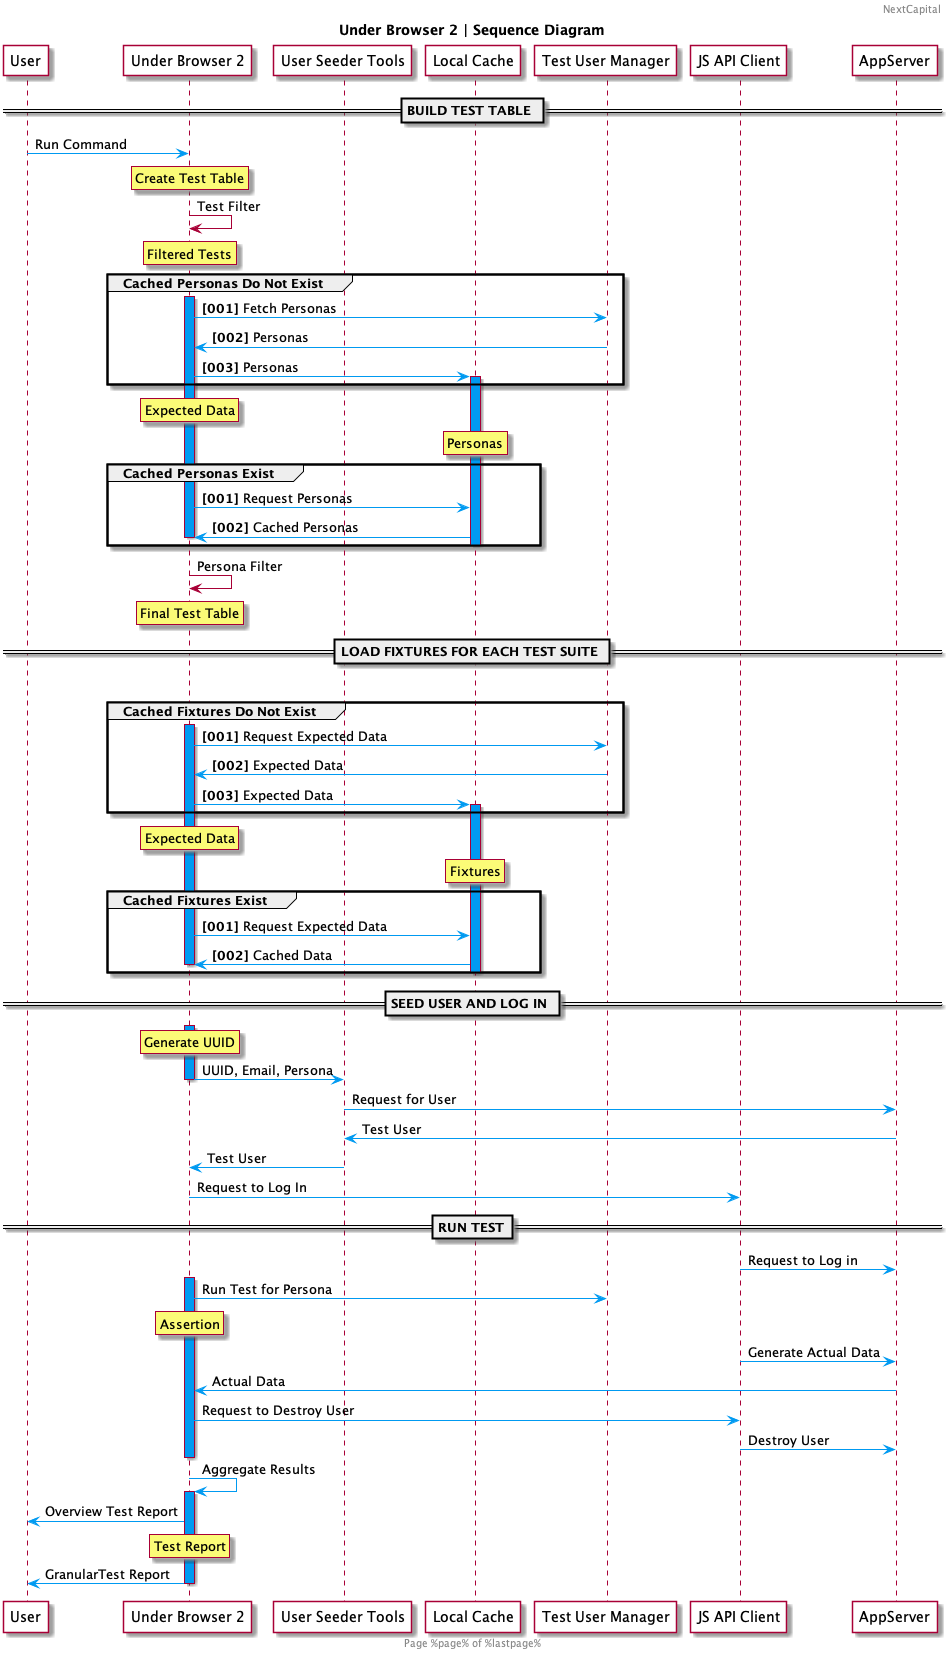

The diagram above was rendered by PlantUML. Its source (embedded in the PNG):
@startuml
!pragma teoz true

Header NextCapital 
Footer Page %page% of %lastpage%
Title Under Browser 2 | Sequence Diagram

Participant "User" as User #white
Participant "Under Browser 2" as UB2 #white
Participant "User Seeder Tools" as UST #white
Participant "Local Cache" as LC #white
Participant "Test User Manager" as TUM #white
Participant "JS API Client" as API #white
Participant "AppServer" as AS #white


== BUILD TEST TABLE ==

User -[#009af1]> UB2: Run Command
rnote over UB2 : Create Test Table
UB2 -> UB2 : Test Filter
rnote over UB2 : Filtered Tests 

Group Cached Personas Do Not Exist
autonumber "<b>[000]" 

Activate UB2 #009af1

UB2 -[#009af1]> TUM: Fetch Personas
TUM -[#009af1]> UB2: Personas
UB2 -[#009af1]> LC: Personas

autonumber stop
Activate LC #009af1
End

rnote over UB2 : Expected Data 
rnote over LC : Personas

Group Cached Personas Exist
autonumber "<b>[000]" 
UB2 -[#009af1]> LC: Request Personas
LC -[#009af1]> UB2: Cached Personas

autonumber stop
Deactivate UB2
Deactivate LC
End

UB2 -> UB2 : Persona Filter
rnote over UB2 : Final Test Table


== LOAD FIXTURES FOR EACH TEST SUITE ==

|||

Group Cached Fixtures Do Not Exist
autonumber "<b>[000]" 

Activate UB2 #009af1

UB2 -[#009af1]> TUM: Request Expected Data
TUM -[#009af1]> UB2: Expected Data
UB2 -[#009af1]> LC: Expected Data

autonumber stop
Activate LC #009af1
End

rnote over UB2 : Expected Data 
rnote over LC : Fixtures

Group Cached Fixtures Exist
autonumber "<b>[000]" 
UB2 -[#009af1]> LC: Request Expected Data
LC -[#009af1]> UB2: Cached Data

autonumber stop
Deactivate UB2
Deactivate LC
End

== SEED USER AND LOG IN ==
Activate UB2 #009af1
rnote over UB2 : Generate UUID 
UB2 -[#009af1]> UST: UUID, Email, Persona
Deactivate UB2

UST -[#009af1]> AS: Request for User
AS -[#009af1]> UST: Test User
UST -[#009af1]> UB2: Test User
UB2 -[#009af1]> API: Request to Log In

== RUN TEST==

API -[#009af1]> AS: Request to Log in
Activate UB2 #009af1

UB2 -[#009af1]> TUM: Run Test for Persona
rnote over UB2 : Assertion
API -[#009af1]> AS: Generate Actual Data
AS -[#009af1]> UB2: Actual Data

UB2 -[#009af1]> API: Request to Destroy User
API -[#009af1]> AS: Destroy User
Deactivate UB2
UB2 -[#009af1]> UB2: Aggregate Results


Activate UB2 #009af1
UB2 -[#009af1]> User: Overview Test Report
rnote over UB2 : Test Report
UB2 -[#009af1]> User: GranularTest Report
Deactivate UB2

@enduml